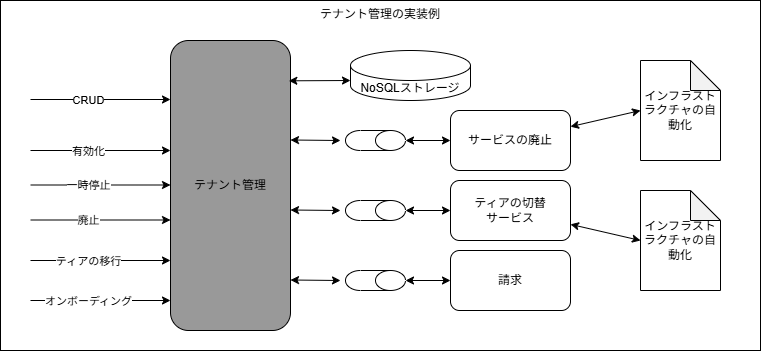

The diagram above was exported from draw.io. Its source (the exported page's mxGraphModel, read from the mxfile embedded in the PNG):
<mxGraphModel dx="1252" dy="637" grid="1" gridSize="10" guides="1" tooltips="1" connect="1" arrows="1" fold="1" page="1" pageScale="1" pageWidth="850" pageHeight="1100" math="0" shadow="0">
  <root>
    <mxCell id="0" />
    <mxCell id="1" parent="0" />
    <mxCell id="46" value="テナント管理の実装例" style="rounded=0;whiteSpace=wrap;html=1;verticalAlign=top;" vertex="1" parent="1">
      <mxGeometry x="60" y="180" width="760" height="350" as="geometry" />
    </mxCell>
    <mxCell id="8" style="edgeStyle=none;html=1;startArrow=classic;startFill=1;endArrow=none;endFill=0;" edge="1" parent="1">
      <mxGeometry relative="1" as="geometry">
        <mxPoint x="90" y="279" as="targetPoint" />
        <mxPoint x="230" y="279" as="sourcePoint" />
      </mxGeometry>
    </mxCell>
    <mxCell id="9" value="CRUD" style="edgeLabel;html=1;align=center;verticalAlign=middle;resizable=0;points=[];" vertex="1" connectable="0" parent="8">
      <mxGeometry x="0.1857" relative="1" as="geometry">
        <mxPoint as="offset" />
      </mxGeometry>
    </mxCell>
    <mxCell id="28" style="edgeStyle=none;html=1;startArrow=classic;startFill=1;" edge="1" parent="1">
      <mxGeometry relative="1" as="geometry">
        <mxPoint x="400" y="320" as="targetPoint" />
        <mxPoint x="350" y="319.5" as="sourcePoint" />
      </mxGeometry>
    </mxCell>
    <mxCell id="2" value="テナント管理" style="rounded=1;whiteSpace=wrap;html=1;fillColor=#999999;" vertex="1" parent="1">
      <mxGeometry x="230" y="220" width="120" height="290" as="geometry" />
    </mxCell>
    <mxCell id="3" value="NoSQLストレージ" style="shape=cylinder3;whiteSpace=wrap;html=1;boundedLbl=1;backgroundOutline=1;size=15;" vertex="1" parent="1">
      <mxGeometry x="410" y="230" width="120" height="50" as="geometry" />
    </mxCell>
    <mxCell id="4" value="サービスの廃止" style="rounded=1;whiteSpace=wrap;html=1;" vertex="1" parent="1">
      <mxGeometry x="510" y="290" width="120" height="60" as="geometry" />
    </mxCell>
    <mxCell id="10" style="edgeStyle=none;html=1;startArrow=classic;startFill=1;endArrow=none;endFill=0;" edge="1" parent="1">
      <mxGeometry relative="1" as="geometry">
        <mxPoint x="90" y="330" as="targetPoint" />
        <mxPoint x="230" y="330" as="sourcePoint" />
      </mxGeometry>
    </mxCell>
    <mxCell id="11" value="有効化" style="edgeLabel;html=1;align=center;verticalAlign=middle;resizable=0;points=[];" vertex="1" connectable="0" parent="10">
      <mxGeometry x="0.1857" relative="1" as="geometry">
        <mxPoint as="offset" />
      </mxGeometry>
    </mxCell>
    <mxCell id="14" style="edgeStyle=none;html=1;startArrow=classic;startFill=1;endArrow=none;endFill=0;" edge="1" parent="1">
      <mxGeometry relative="1" as="geometry">
        <mxPoint x="90" y="364.5" as="targetPoint" />
        <mxPoint x="230" y="364.5" as="sourcePoint" />
      </mxGeometry>
    </mxCell>
    <mxCell id="15" value="一時停止" style="edgeLabel;html=1;align=center;verticalAlign=middle;resizable=0;points=[];" vertex="1" connectable="0" parent="14">
      <mxGeometry x="0.1857" relative="1" as="geometry">
        <mxPoint as="offset" />
      </mxGeometry>
    </mxCell>
    <mxCell id="17" style="edgeStyle=none;html=1;startArrow=classic;startFill=1;endArrow=none;endFill=0;" edge="1" parent="1">
      <mxGeometry relative="1" as="geometry">
        <mxPoint x="90" y="399.5" as="targetPoint" />
        <mxPoint x="230" y="399.5" as="sourcePoint" />
      </mxGeometry>
    </mxCell>
    <mxCell id="18" value="廃止" style="edgeLabel;html=1;align=center;verticalAlign=middle;resizable=0;points=[];" vertex="1" connectable="0" parent="17">
      <mxGeometry x="0.1857" relative="1" as="geometry">
        <mxPoint as="offset" />
      </mxGeometry>
    </mxCell>
    <mxCell id="19" style="edgeStyle=none;html=1;startArrow=classic;startFill=1;endArrow=none;endFill=0;" edge="1" parent="1">
      <mxGeometry relative="1" as="geometry">
        <mxPoint x="90" y="440" as="targetPoint" />
        <mxPoint x="230" y="440" as="sourcePoint" />
      </mxGeometry>
    </mxCell>
    <mxCell id="20" value="ティアの移行" style="edgeLabel;html=1;align=center;verticalAlign=middle;resizable=0;points=[];" vertex="1" connectable="0" parent="19">
      <mxGeometry x="0.1857" relative="1" as="geometry">
        <mxPoint as="offset" />
      </mxGeometry>
    </mxCell>
    <mxCell id="21" style="edgeStyle=none;html=1;startArrow=classic;startFill=1;endArrow=none;endFill=0;" edge="1" parent="1">
      <mxGeometry relative="1" as="geometry">
        <mxPoint x="90" y="480" as="targetPoint" />
        <mxPoint x="230" y="480" as="sourcePoint" />
      </mxGeometry>
    </mxCell>
    <mxCell id="22" value="オンボーディング" style="edgeLabel;html=1;align=center;verticalAlign=middle;resizable=0;points=[];" vertex="1" connectable="0" parent="21">
      <mxGeometry x="0.1857" relative="1" as="geometry">
        <mxPoint as="offset" />
      </mxGeometry>
    </mxCell>
    <mxCell id="24" style="edgeStyle=none;html=1;entryX=0;entryY=0.5;entryDx=0;entryDy=0;startArrow=classic;startFill=1;" edge="1" parent="1" source="23" target="4">
      <mxGeometry relative="1" as="geometry" />
    </mxCell>
    <mxCell id="23" value="" style="shape=cylinder3;whiteSpace=wrap;html=1;boundedLbl=1;backgroundOutline=1;size=15;rotation=90;" vertex="1" parent="1">
      <mxGeometry x="425" y="290" width="20" height="60" as="geometry" />
    </mxCell>
    <mxCell id="29" style="edgeStyle=none;html=1;startArrow=classic;startFill=1;exitX=0;exitY=0;exitDx=0;exitDy=30;exitPerimeter=0;entryX=0.986;entryY=0.139;entryDx=0;entryDy=0;entryPerimeter=0;" edge="1" parent="1" source="3" target="2">
      <mxGeometry relative="1" as="geometry" />
    </mxCell>
    <mxCell id="34" style="edgeStyle=none;html=1;startArrow=classic;startFill=1;" edge="1" parent="1">
      <mxGeometry relative="1" as="geometry">
        <mxPoint x="400" y="390" as="targetPoint" />
        <mxPoint x="350" y="389.5" as="sourcePoint" />
      </mxGeometry>
    </mxCell>
    <mxCell id="35" value="ティアの切替&lt;div&gt;サービス&lt;/div&gt;" style="rounded=1;whiteSpace=wrap;html=1;" vertex="1" parent="1">
      <mxGeometry x="510" y="360" width="120" height="60" as="geometry" />
    </mxCell>
    <mxCell id="36" style="edgeStyle=none;html=1;entryX=0;entryY=0.5;entryDx=0;entryDy=0;startArrow=classic;startFill=1;" edge="1" parent="1" source="37" target="35">
      <mxGeometry relative="1" as="geometry" />
    </mxCell>
    <mxCell id="37" value="" style="shape=cylinder3;whiteSpace=wrap;html=1;boundedLbl=1;backgroundOutline=1;size=15;rotation=90;" vertex="1" parent="1">
      <mxGeometry x="425" y="360" width="20" height="60" as="geometry" />
    </mxCell>
    <mxCell id="38" style="edgeStyle=none;html=1;startArrow=classic;startFill=1;" edge="1" parent="1">
      <mxGeometry relative="1" as="geometry">
        <mxPoint x="400" y="460" as="targetPoint" />
        <mxPoint x="350" y="459.5" as="sourcePoint" />
      </mxGeometry>
    </mxCell>
    <mxCell id="39" value="請求" style="rounded=1;whiteSpace=wrap;html=1;" vertex="1" parent="1">
      <mxGeometry x="510" y="430" width="120" height="60" as="geometry" />
    </mxCell>
    <mxCell id="40" style="edgeStyle=none;html=1;entryX=0;entryY=0.5;entryDx=0;entryDy=0;startArrow=classic;startFill=1;" edge="1" parent="1" source="41" target="39">
      <mxGeometry relative="1" as="geometry" />
    </mxCell>
    <mxCell id="41" value="" style="shape=cylinder3;whiteSpace=wrap;html=1;boundedLbl=1;backgroundOutline=1;size=15;rotation=90;" vertex="1" parent="1">
      <mxGeometry x="425" y="430" width="20" height="60" as="geometry" />
    </mxCell>
    <mxCell id="42" value="インフラストラクチャの自動化" style="shape=note;whiteSpace=wrap;html=1;backgroundOutline=1;darkOpacity=0.05;" vertex="1" parent="1">
      <mxGeometry x="700" y="240" width="80" height="100" as="geometry" />
    </mxCell>
    <mxCell id="43" style="edgeStyle=none;html=1;entryX=0;entryY=0.5;entryDx=0;entryDy=0;entryPerimeter=0;startArrow=classic;startFill=1;" edge="1" parent="1" source="4" target="42">
      <mxGeometry relative="1" as="geometry" />
    </mxCell>
    <mxCell id="44" value="インフラストラクチャの自動化" style="shape=note;whiteSpace=wrap;html=1;backgroundOutline=1;darkOpacity=0.05;" vertex="1" parent="1">
      <mxGeometry x="700" y="370" width="80" height="100" as="geometry" />
    </mxCell>
    <mxCell id="45" style="edgeStyle=none;html=1;entryX=0;entryY=0.5;entryDx=0;entryDy=0;entryPerimeter=0;startArrow=classic;startFill=1;" edge="1" parent="1" source="35" target="44">
      <mxGeometry relative="1" as="geometry" />
    </mxCell>
  </root>
</mxGraphModel>